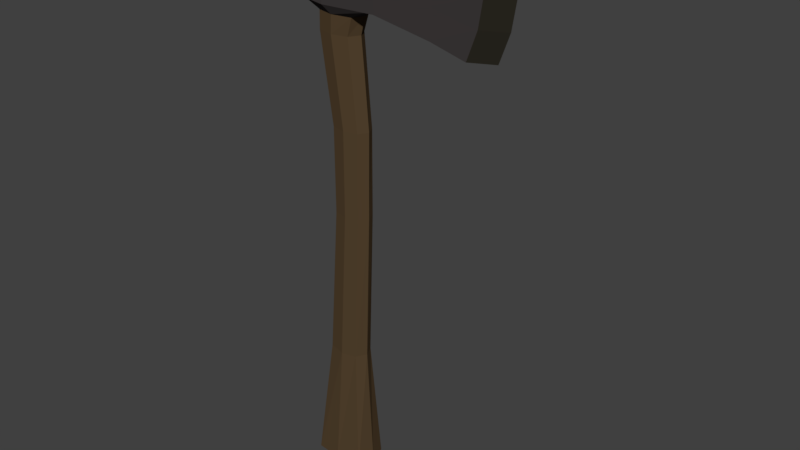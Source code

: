 # Source: weapon_axe.blend  (saved by Blender 2.77.0; exported with 4.5.12 LTS)
import bpy
from mathutils import Matrix  # noqa: F401  (used for matrix-valued properties, if any)

bpy.ops.wm.read_factory_settings(use_empty=True)
scene = bpy.context.scene
scene.name = 'Scene'

# ---- collections
col_collection_1 = bpy.data.collections.new('Collection 1'); scene.collection.children.link(col_collection_1)

# ---- materials (node trees are filled in below, after node groups)
mat_material_002 = bpy.data.materials.new('Material.002')
mat_material_002.alpha_threshold = 0.0
mat_material_002.diffuse_color = (0.003642, 0.001738, 0.002547, 1.0)
mat_material_002.roughness = 0.5
mat_axe_head = bpy.data.materials.new('axe head')
mat_axe_head.alpha_threshold = 0.0
mat_axe_head.diffuse_color = (0.233, 0.2236, 0.1967, 1.0)
mat_axe_head.roughness = 0.5
mat_wood = bpy.data.materials.new('wood')
mat_wood.alpha_threshold = 0.0
mat_wood.diffuse_color = (0.2199, 0.1042, 0.01109, 1.0)
mat_wood.roughness = 0.5

# ---- material node trees
mat_material_002.use_nodes = True; mat_material_002.node_tree.nodes.clear()
_N = mat_material_002.node_tree.nodes; _L = mat_material_002.node_tree.links
n0 = _N.new('ShaderNodeOutputMaterial'); n0.name = 'Material Output'; n0.location = (300, 300)
n1 = _N.new('ShaderNodeBsdfDiffuse'); n1.name = 'Diffuse BSDF'; n1.location = (10, 300)
n1.inputs[0].default_value = (0.04955, 0.04331, 0.04331, 1.0)
_L.new(n1.outputs[0], n0.inputs[0])
n0.is_active_output = True
mat_axe_head.use_nodes = True; mat_axe_head.node_tree.nodes.clear()
_N = mat_axe_head.node_tree.nodes; _L = mat_axe_head.node_tree.links
n0 = _N.new('ShaderNodeOutputMaterial'); n0.name = 'Material Output'; n0.location = (300, 300)
n1 = _N.new('ShaderNodeBsdfDiffuse'); n1.name = 'Diffuse BSDF'; n1.location = (10, 300)
n1.inputs[0].default_value = (0.02451, 0.0216, 0.0153, 1.0)
_L.new(n1.outputs[0], n0.inputs[0])
n0.is_active_output = True
mat_wood.use_nodes = True; mat_wood.node_tree.nodes.clear()
_N = mat_wood.node_tree.nodes; _L = mat_wood.node_tree.links
n0 = _N.new('ShaderNodeOutputMaterial'); n0.name = 'Material Output'; n0.location = (300, 300)
n1 = _N.new('ShaderNodeBsdfDiffuse'); n1.name = 'Diffuse BSDF'; n1.location = (10, 300)
n1.inputs[0].default_value = (0.08898, 0.05642, 0.0282, 1.0)
_L.new(n1.outputs[0], n0.inputs[0])
n0.is_active_output = True

# ---- world
world_world = bpy.data.worlds.new('World'); scene.world = world_world
world_world.color = (0.05088, 0.05088, 0.05088)
world_world.use_sun_shadow = False
world_world.sun_shadow_jitter_overblur = 0.0
world_world.cycles.sampling_method = 'MANUAL'

# ---- meshes
me_cube_001 = bpy.data.meshes.new('Cube.001')
me_cube_001.from_pydata([(-1.633, -1.033, 0.5061), (-1.526, 0.9673, 0.5061), (-1.633, -1.033, -0.5061), (-1.526, 0.9673, -0.5061), (3.757, -1.799, 0.3201), (3.928, 1.363, 0.3201), (3.757, -1.799, -0.3201), (3.928, 1.363, -0.3201), (2.792, 1.129, -0.3999), (2.767, -1.494, -0.3999), (2.792, 1.129, 0.3999), (2.767, -1.494, 0.3999), (-0.3567, -1.414, -0.4389), (-0.186, 1.079, 0.403), (-0.2009, 1.079, -0.4234), (-0.3493, -1.414, 0.4232), (1.154, 0.9837, -0.5047), (1.109, -1.139, 0.5047), (1.109, -1.139, -0.5047), (1.154, 0.9837, 0.5047), (-1.662, -0.5319, 0.5061), (-1.63, -0.04007, 0.5061), (-1.598, 0.4518, 0.5061), (-1.598, 0.4518, -0.5061), (-1.63, -0.04007, -0.5061), (-1.662, -0.5319, -0.5061), (4.147, 0.6691, -0.3201), (4.196, -0.1536, -0.3201), (4.062, -0.9762, -0.3201), (4.147, 0.6691, 0.3201), (4.196, -0.1536, 0.3201), (4.062, -0.9762, 0.3201), (2.792, 0.621, 0.3999), (2.793, -0.01582, 0.3999), (2.794, -0.6526, 0.3999), (2.792, 0.621, -0.3999), (2.793, -0.01582, -0.3999), (2.794, -0.6526, -0.3999), (-0.4373, 0.5277, -0.5862), (-0.4621, -0.03365, -0.5862), (-0.4868, -0.595, -0.5862), (-0.4373, 0.5277, 0.5862), (-0.4621, -0.03365, 0.5862), (-0.4868, -0.595, 0.5862), (1.143, 0.5497, 0.5047), (1.131, -0.01335, 0.5047), (1.12, -0.5764, 0.5047), (1.143, 0.5497, -0.5047), (1.131, -0.01335, -0.5047), (1.12, -0.5764, -0.5047), (-1.7, 0.9673, -4.05e-08), (-1.807, -1.033, 4.213e-08), (4.613, 1.492, -1.53e-08), (4.442, -1.799, -2.451e-08), (2.792, 1.258, -5.609e-08), (2.767, -1.494, 5.46e-08), (0.08768, -1.937, 0.3081), (-0.1827, 1.143, -0.01168), (1.154, 1.113, -4.975e-08), (1.109, -1.139, 4.87e-08), (4.832, 0.6691, -3.035e-08), (4.881, -0.1536, -1.99e-08), (4.747, -0.9762, -9.451e-09), (-1.772, 0.4518, -2.085e-08), (-1.804, -0.04007, 6.453e-10), (-1.836, -0.5319, 2.214e-08), (-0.8177, -1.386, -0.3542), (-0.6625, 1.074, 0.3598), (-0.6715, 1.074, -0.3792), (-0.8114, -1.386, 0.3387), (-1.027, 0.4891, -0.5455), (-1.056, -0.03692, -0.5455), (-1.084, -0.5629, -0.5455), (-1.027, 0.4891, 0.5455), (-1.056, -0.03692, 0.5455), (-1.084, -0.5629, 0.5455), (-1.17, -1.094, 4.572e-08), (-0.8708, 1.113, -0.01022), (0.2437, -1.417, -0.3403), (0.2638, 1.097, 0.341), (0.2697, 1.097, -0.3605), (0.2436, -1.417, 0.3248), (0.8881, 0.5471, -0.5144), (0.8752, -0.01576, -0.5144), (0.8622, -0.5786, -0.5144), (0.8881, 0.5471, 0.5144), (0.8752, -0.01576, 0.5144), (0.8622, -0.5786, 0.5144), (0.3958, -1.416, -0.007813), (0.901, 1.11, -4.962e-08), (0.8493, -1.141, -0.5144), (-0.5116, -1.156, -0.5862), (0.901, 0.9809, 0.5144), (-0.4125, 0.9599, 0.5862), (-0.9786, 0.9637, -0.5455), (-0.4125, 0.9599, -0.5862), (-1.082, -1.094, 0.5455), (-0.5116, -1.156, 0.5862), (-1.082, -1.094, -0.5455), (-0.9786, 0.9637, 0.5455), (-1.067, 1.027, -4.454e-08), (-0.9777, -1.38, -0.007813), (0.901, 0.9809, -0.5144), (0.8493, -1.141, 0.5144), (0.4387, 1.165, -0.01022), (0.8493, -1.141, 4.879e-08), (-0.321, -11.43, 0.3976), (-0.318, -11.43, -0.4201), (-0.9507, -11.4, -0.007014), (0.2925, -11.43, -0.006951), (0.1415, -11.42, -0.3218), (-0.7696, -11.39, 0.3135), (-0.7738, -11.39, -0.3333), (0.1236, -11.42, 0.3022), (-0.3917, -1.932, -0.4323), (-1.038, -1.9, -0.009789), (-0.8517, -1.908, -0.3393), (0.2653, -1.937, -0.009789), (-0.3815, -1.932, 0.4128), (0.08804, -1.937, -0.3274), (-0.8431, -1.908, 0.3199), (0.2771, -7.01, 0.2684), (-0.07648, -7.019, -0.3836), (-0.4838, -6.995, -0.2996), (-0.1068, -7.006, 0.3556), (0.3231, -7.021, -0.2889), (-0.6546, -6.982, -0.0045), (0.4424, -7.013, -0.004246), (-0.4923, -6.986, 0.2784), (-0.8923, -2.954, -0.009541), (0.3601, -2.989, -0.009541), (-0.7014, -2.961, 0.3073), (0.1855, -2.989, 0.2959), (-0.2647, -2.984, -0.4171), (-0.7096, -2.961, -0.3271), (-0.2556, -2.984, 0.3969), (0.1879, -2.99, -0.3157), (0.3186, -4.497, 0.2742), (-0.08128, -4.497, -0.3894), (-0.4961, -4.475, -0.3052), (-0.08501, -4.492, 0.3662), (0.3366, -4.501, -0.2945), (-0.6669, -4.465, -0.007352), (0.482, -4.497, -0.007288), (-0.4928, -4.471, 0.2847), (-0.4726, -15.12, -0.009509), (-0.4328, -15.14, 0.5959), (-0.4455, -15.14, -0.6145), (-1.372, -15.1, -0.008445), (0.4777, -15.15, -0.008446), (0.3398, -15.15, -0.5291), (-1.189, -15.13, 0.5281), (-1.203, -15.1, -0.546), (0.3372, -15.16, 0.5113)], [], [(65, 25, 2, 51), (37, 28, 6, 9), (62, 31, 4, 53), (75, 20, 0, 96), (55, 9, 6, 53), (100, 94, 3, 50), (52, 7, 8, 54), (59, 18, 9, 55), (31, 34, 11, 4), (49, 37, 9, 18), (72, 40, 91, 98), (121, 124, 106, 113), (104, 80, 14, 57), (87, 43, 97, 103), (34, 46, 17, 11), (54, 8, 16, 58), (84, 49, 18, 90), (105, 90, 18, 59), (102, 16, 47, 82), (82, 47, 48, 83), (83, 48, 49, 84), (10, 19, 44, 32), (32, 44, 45, 33), (33, 45, 46, 34), (92, 93, 41, 85), (85, 41, 42, 86), (86, 42, 43, 87), (94, 95, 38, 70), (70, 38, 39, 71), (71, 39, 40, 72), (16, 8, 35, 47), (47, 35, 36, 48), (48, 36, 37, 49), (5, 10, 32, 29), (29, 32, 33, 30), (30, 33, 34, 31), (99, 1, 22, 73), (73, 22, 21, 74), (74, 21, 20, 75), (52, 5, 29, 60), (60, 29, 30, 61), (61, 30, 31, 62), (8, 7, 26, 35), (35, 26, 27, 36), (36, 27, 28, 37), (50, 3, 23, 63), (63, 23, 24, 64), (64, 24, 25, 65), (21, 64, 65, 20), (22, 63, 64, 21), (1, 50, 63, 22), (27, 61, 62, 28), (26, 60, 61, 27), (7, 52, 60, 26), (103, 105, 59, 17), (10, 54, 58, 19), (79, 104, 57, 13), (127, 121, 113, 109), (17, 59, 55, 11), (5, 52, 54, 10), (99, 100, 50, 1), (11, 55, 53, 4), (28, 62, 53, 6), (20, 65, 51, 0), (13, 57, 77, 67), (0, 51, 76, 96), (42, 74, 75, 43), (41, 73, 74, 42), (93, 99, 73, 41), (24, 71, 72, 25), (23, 70, 71, 24), (3, 94, 70, 23), (51, 2, 98, 76), (25, 72, 98, 2), (57, 14, 68, 77), (43, 75, 96, 97), (19, 58, 89, 92), (123, 122, 107, 112), (45, 86, 87, 46), (44, 85, 86, 45), (19, 92, 85, 44), (39, 83, 84, 40), (38, 82, 83, 39), (95, 102, 82, 38), (126, 123, 112, 108), (40, 84, 90, 91), (46, 87, 103, 17), (58, 16, 102, 89), (78, 12, 91, 90), (79, 13, 93, 92), (68, 14, 95, 94), (69, 15, 97, 96), (12, 66, 98, 91), (13, 67, 99, 93), (67, 77, 100, 99), (101, 69, 96, 76), (66, 101, 76, 98), (77, 68, 94, 100), (14, 80, 102, 95), (15, 81, 103, 97), (104, 79, 92, 89), (81, 88, 105, 103), (88, 78, 90, 105), (80, 104, 89, 102), (109, 113, 153, 149), (106, 111, 151, 146), (111, 108, 148, 151), (113, 106, 146, 153), (122, 125, 110, 107), (128, 126, 108, 111), (125, 127, 109, 110), (124, 128, 111, 106), (15, 69, 120, 118), (78, 88, 117, 119), (69, 101, 115, 120), (12, 78, 119, 114), (101, 66, 116, 115), (66, 12, 114, 116), (88, 81, 56, 117), (81, 15, 118, 56), (140, 144, 128, 124), (141, 143, 127, 125), (144, 142, 126, 128), (138, 141, 125, 122), (142, 139, 123, 126), (139, 138, 122, 123), (143, 137, 121, 127), (137, 140, 124, 121), (56, 118, 135, 132), (117, 56, 132, 130), (116, 114, 133, 134), (115, 116, 134, 129), (114, 119, 136, 133), (120, 115, 129, 131), (119, 117, 130, 136), (118, 120, 131, 135), (132, 135, 140, 137), (130, 132, 137, 143), (134, 133, 138, 139), (129, 134, 139, 142), (133, 136, 141, 138), (131, 129, 142, 144), (136, 130, 143, 141), (135, 131, 144, 140), (148, 152, 147, 145), (151, 148, 145, 146), (146, 145, 149, 153), (145, 147, 150, 149), (108, 112, 152, 148), (112, 107, 147, 152), (107, 110, 150, 147), (110, 109, 149, 150)])
me_cube_001.polygons.foreach_set('material_index', [0, 0, 1, 0, 0, 0, 0, 0, 0, 0, 0, 2, 2, 0, 0, 0, 0, 0, 0, 0, 0, 0, 0, 0, 0, 0, 0, 0, 0, 0, 0, 0, 0, 0, 0, 0, 0, 0, 0, 1, 1, 1, 0, 0, 0, 0, 0, 0, 0, 0, 0, 1, 1, 1, 0, 0, 2, 2, 0, 0, 0, 0, 1, 0, 2, 0, 0, 0, 0, 0, 0, 0, 0, 0, 2, 0, 0, 2, 0, 0, 0, 0, 0, 0, 2, 0, 0, 0, 0, 0, 0, 0, 0, 0, 0, 0, 0, 0, 0, 0, 0, 0, 0, 0, 2, 2, 2, 2, 2, 2, 2, 2, 2, 2, 2, 2, 2, 2, 2, 2, 2, 2, 2, 2, 2, 2, 2, 2, 2, 2, 2, 2, 2, 2, 2, 2, 2, 2, 2, 2, 2, 2, 2, 2, 2, 2, 2, 2, 2, 2, 2, 2])
me_cube_001.materials.append(mat_material_002)
me_cube_001.materials.append(mat_axe_head)
me_cube_001.materials.append(mat_wood)
me_cube_001.use_remesh_preserve_volume = False
me_cube_001.use_remesh_preserve_attributes = False
me_cube_001.use_mirror_vertex_groups = False
me_cube_001.update()

# ---- objects
ob_cube = bpy.data.objects.new('Cube', me_cube_001)

# ---- transforms, parenting, visibility, modifiers, constraints
ob_cube.location = (-0.4253, -0.02904, 1.586)
ob_cube.rotation_euler = (1.571, 0.0, 0.0)
ob_cube.scale = (0.1059, 0.1059, 0.1059)
ob_cube.lineart.crease_threshold = 0.0

# ---- collection membership
col_collection_1.objects.link(ob_cube)

# ---- scene / render settings (as saved in the file)
scene.frame_start = 1; scene.frame_end = 250; scene.frame_set(1)
scene.render.engine = 'CYCLES'
scene.render.resolution_percentage = 50
scene.render.dither_intensity = 0.0
scene.cycles.use_denoising = False
scene.cycles.samples = 128
scene.cycles.sampling_pattern = 'TABULATED_SOBOL'
scene.cycles.light_sampling_threshold = 0.0
scene.cycles.use_adaptive_sampling = False
scene.cycles.use_light_tree = False
scene.cycles.blur_glossy = 0.0
scene.cycles.sample_clamp_indirect = 0.0
scene.view_settings.view_transform = 'Standard'
bpy.context.view_layer.update()

# ---- added for rendering (the .blend has no active camera and no usable light): camera, sun
cam_auto = bpy.data.cameras.new('AutoCamera')
cam_auto.lens = 50.0
cam_auto.sensor_width = 36.0
cam_auto.clip_end = 1000.0
ob_auto_camera = bpy.data.objects.new('AutoCamera', cam_auto)
scene.collection.objects.link(ob_auto_camera)
ob_auto_camera.location = (1.49953, -2.14443, 2.27269)
ob_auto_camera.rotation_euler = (1.09748, -7.21219e-08, 0.694738)
scene.camera = ob_auto_camera
light_auto_sun = bpy.data.lights.new('AutoSun', 'SUN')
light_auto_sun.energy = 3.0
light_auto_sun.angle = 0.0523599
ob_auto_sun = bpy.data.objects.new('AutoSun', light_auto_sun)
scene.collection.objects.link(ob_auto_sun)
ob_auto_sun.rotation_euler = (0.872665, 0.174533, 0.523599)
bpy.context.view_layer.update()

